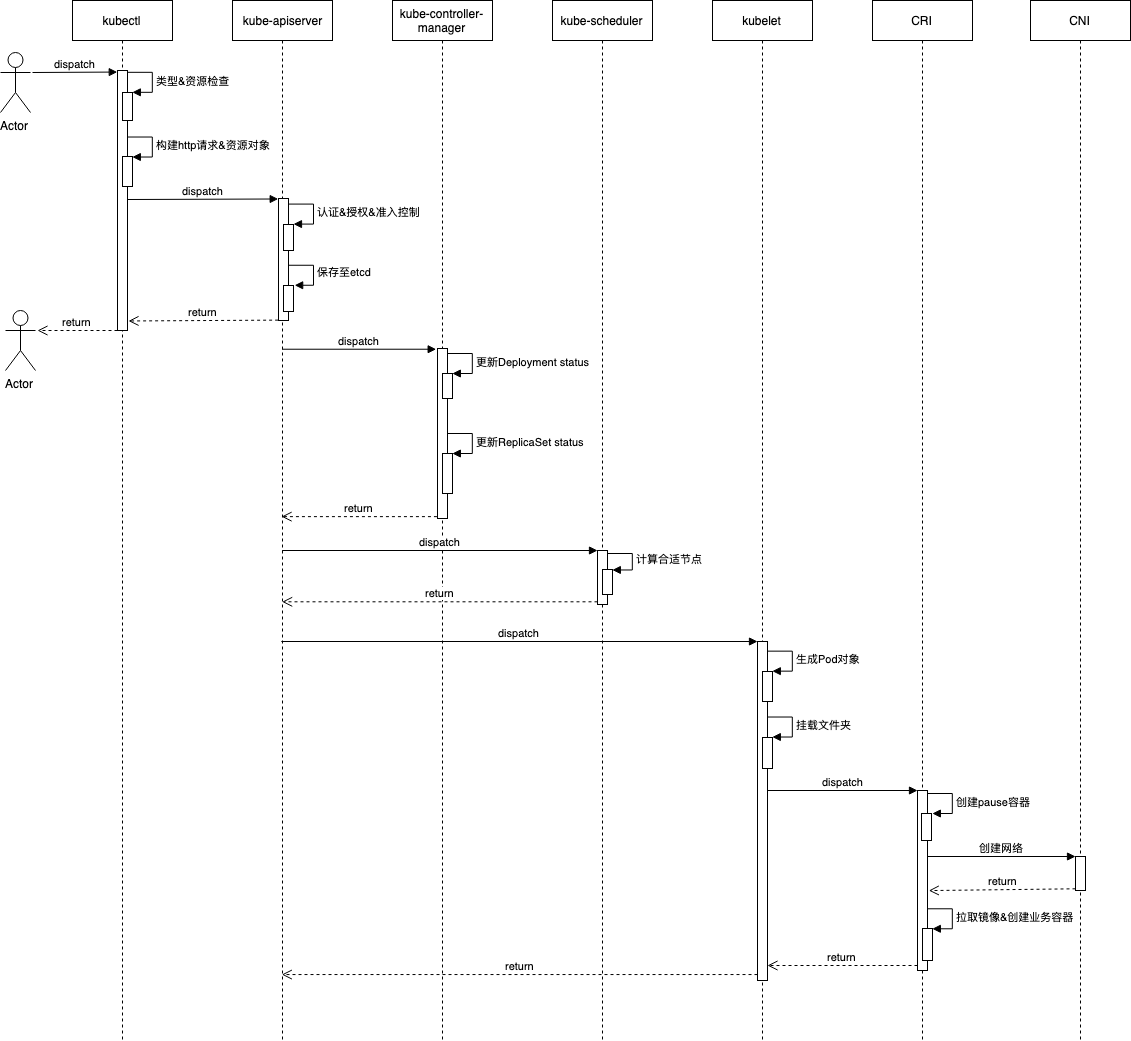

The diagram above was exported from draw.io. Its source (the exported page's mxGraphModel, read from the mxfile embedded in the PNG):
<mxGraphModel dx="1678" dy="1067" grid="1" gridSize="10" guides="1" tooltips="1" connect="1" arrows="1" fold="1" page="1" pageScale="1" pageWidth="1169" pageHeight="827" math="0" shadow="0">
  <root>
    <mxCell id="0" />
    <mxCell id="1" parent="0" />
    <mxCell id="GS5m1o438WbfDpzDKKO--1" value="kubectl" style="shape=umlLifeline;perimeter=lifelinePerimeter;whiteSpace=wrap;html=1;container=1;collapsible=0;recursiveResize=0;outlineConnect=0;" vertex="1" parent="1">
      <mxGeometry x="81" y="120" width="100" height="1040" as="geometry" />
    </mxCell>
    <mxCell id="GS5m1o438WbfDpzDKKO--7" value="" style="html=1;points=[];perimeter=orthogonalPerimeter;" vertex="1" parent="GS5m1o438WbfDpzDKKO--1">
      <mxGeometry x="45" y="70" width="10" height="260" as="geometry" />
    </mxCell>
    <mxCell id="GS5m1o438WbfDpzDKKO--8" value="" style="html=1;points=[];perimeter=orthogonalPerimeter;" vertex="1" parent="GS5m1o438WbfDpzDKKO--1">
      <mxGeometry x="50" y="92" width="10" height="28" as="geometry" />
    </mxCell>
    <mxCell id="GS5m1o438WbfDpzDKKO--9" value="类型&amp;amp;资源检查" style="edgeStyle=orthogonalEdgeStyle;html=1;align=left;spacingLeft=2;endArrow=block;rounded=0;entryX=1;entryY=0;" edge="1" target="GS5m1o438WbfDpzDKKO--8" parent="GS5m1o438WbfDpzDKKO--1">
      <mxGeometry relative="1" as="geometry">
        <mxPoint x="55" y="72" as="sourcePoint" />
        <Array as="points">
          <mxPoint x="80" y="72" />
        </Array>
      </mxGeometry>
    </mxCell>
    <mxCell id="GS5m1o438WbfDpzDKKO--10" value="" style="html=1;points=[];perimeter=orthogonalPerimeter;" vertex="1" parent="GS5m1o438WbfDpzDKKO--1">
      <mxGeometry x="50" y="156" width="10" height="30" as="geometry" />
    </mxCell>
    <mxCell id="GS5m1o438WbfDpzDKKO--11" value="构建http请求&amp;amp;资源对象" style="edgeStyle=orthogonalEdgeStyle;html=1;align=left;spacingLeft=2;endArrow=block;rounded=0;entryX=1;entryY=0;" edge="1" target="GS5m1o438WbfDpzDKKO--10" parent="GS5m1o438WbfDpzDKKO--1">
      <mxGeometry relative="1" as="geometry">
        <mxPoint x="55" y="136" as="sourcePoint" />
        <Array as="points">
          <mxPoint x="80" y="136" />
        </Array>
      </mxGeometry>
    </mxCell>
    <mxCell id="GS5m1o438WbfDpzDKKO--28" value="return" style="html=1;verticalAlign=bottom;endArrow=open;dashed=1;endSize=8;exitX=-0.038;exitY=0.997;exitDx=0;exitDy=0;exitPerimeter=0;entryX=1.1;entryY=0.972;entryDx=0;entryDy=0;entryPerimeter=0;" edge="1" parent="GS5m1o438WbfDpzDKKO--1" source="GS5m1o438WbfDpzDKKO--20">
      <mxGeometry relative="1" as="geometry">
        <mxPoint x="207.62" y="319.67999999999995" as="sourcePoint" />
        <mxPoint x="56" y="320.48" as="targetPoint" />
      </mxGeometry>
    </mxCell>
    <mxCell id="GS5m1o438WbfDpzDKKO--2" value="Actor" style="shape=umlActor;verticalLabelPosition=bottom;labelBackgroundColor=#ffffff;verticalAlign=top;html=1;" vertex="1" parent="1">
      <mxGeometry x="9" y="172" width="30" height="60" as="geometry" />
    </mxCell>
    <mxCell id="GS5m1o438WbfDpzDKKO--6" value="dispatch" style="html=1;verticalAlign=bottom;endArrow=block;entryX=-0.024;entryY=0.006;entryDx=0;entryDy=0;entryPerimeter=0;" edge="1" parent="1" target="GS5m1o438WbfDpzDKKO--7">
      <mxGeometry width="80" relative="1" as="geometry">
        <mxPoint x="41" y="192" as="sourcePoint" />
        <mxPoint x="91" y="200" as="targetPoint" />
      </mxGeometry>
    </mxCell>
    <mxCell id="GS5m1o438WbfDpzDKKO--18" value="kube-apiserver" style="shape=umlLifeline;perimeter=lifelinePerimeter;whiteSpace=wrap;html=1;container=1;collapsible=0;recursiveResize=0;outlineConnect=0;" vertex="1" parent="1">
      <mxGeometry x="241" y="120" width="100" height="1040" as="geometry" />
    </mxCell>
    <mxCell id="GS5m1o438WbfDpzDKKO--20" value="" style="html=1;points=[];perimeter=orthogonalPerimeter;" vertex="1" parent="GS5m1o438WbfDpzDKKO--18">
      <mxGeometry x="46" y="198" width="10" height="122" as="geometry" />
    </mxCell>
    <mxCell id="GS5m1o438WbfDpzDKKO--22" value="" style="html=1;points=[];perimeter=orthogonalPerimeter;" vertex="1" parent="GS5m1o438WbfDpzDKKO--18">
      <mxGeometry x="51" y="224" width="10" height="26" as="geometry" />
    </mxCell>
    <mxCell id="GS5m1o438WbfDpzDKKO--23" value="认证&amp;amp;授权&amp;amp;准入控制" style="edgeStyle=orthogonalEdgeStyle;html=1;align=left;spacingLeft=2;endArrow=block;rounded=0;entryX=1;entryY=0;" edge="1" target="GS5m1o438WbfDpzDKKO--22" parent="GS5m1o438WbfDpzDKKO--18">
      <mxGeometry relative="1" as="geometry">
        <mxPoint x="56" y="204" as="sourcePoint" />
        <Array as="points">
          <mxPoint x="81" y="204" />
        </Array>
      </mxGeometry>
    </mxCell>
    <mxCell id="GS5m1o438WbfDpzDKKO--24" value="" style="html=1;points=[];perimeter=orthogonalPerimeter;" vertex="1" parent="GS5m1o438WbfDpzDKKO--18">
      <mxGeometry x="51" y="285" width="10" height="26" as="geometry" />
    </mxCell>
    <mxCell id="GS5m1o438WbfDpzDKKO--25" value="保存至etcd" style="edgeStyle=orthogonalEdgeStyle;html=1;align=left;spacingLeft=2;endArrow=block;rounded=0;entryX=1;entryY=0;" edge="1" parent="GS5m1o438WbfDpzDKKO--18">
      <mxGeometry relative="1" as="geometry">
        <mxPoint x="56" y="265" as="sourcePoint" />
        <Array as="points">
          <mxPoint x="81" y="265" />
        </Array>
        <mxPoint x="62" y="285" as="targetPoint" />
      </mxGeometry>
    </mxCell>
    <mxCell id="GS5m1o438WbfDpzDKKO--21" value="dispatch" style="html=1;verticalAlign=bottom;endArrow=block;entryX=-0.029;entryY=0.004;entryDx=0;entryDy=0;entryPerimeter=0;" edge="1" parent="1" target="GS5m1o438WbfDpzDKKO--20">
      <mxGeometry width="80" relative="1" as="geometry">
        <mxPoint x="136" y="319" as="sourcePoint" />
        <mxPoint x="271" y="318" as="targetPoint" />
      </mxGeometry>
    </mxCell>
    <mxCell id="GS5m1o438WbfDpzDKKO--29" value="Actor" style="shape=umlActor;verticalLabelPosition=bottom;labelBackgroundColor=#ffffff;verticalAlign=top;html=1;" vertex="1" parent="1">
      <mxGeometry x="14" y="430" width="30" height="60" as="geometry" />
    </mxCell>
    <mxCell id="GS5m1o438WbfDpzDKKO--30" value="return" style="html=1;verticalAlign=bottom;endArrow=open;dashed=1;endSize=8;" edge="1" parent="1">
      <mxGeometry relative="1" as="geometry">
        <mxPoint x="126" y="450" as="sourcePoint" />
        <mxPoint x="46" y="450" as="targetPoint" />
      </mxGeometry>
    </mxCell>
    <mxCell id="GS5m1o438WbfDpzDKKO--31" value="kube-controller-manager" style="shape=umlLifeline;perimeter=lifelinePerimeter;whiteSpace=wrap;html=1;container=1;collapsible=0;recursiveResize=0;outlineConnect=0;" vertex="1" parent="1">
      <mxGeometry x="401" y="120" width="100" height="1040" as="geometry" />
    </mxCell>
    <mxCell id="GS5m1o438WbfDpzDKKO--32" value="" style="html=1;points=[];perimeter=orthogonalPerimeter;" vertex="1" parent="GS5m1o438WbfDpzDKKO--31">
      <mxGeometry x="45" y="348" width="10" height="170" as="geometry" />
    </mxCell>
    <mxCell id="GS5m1o438WbfDpzDKKO--33" value="" style="html=1;points=[];perimeter=orthogonalPerimeter;" vertex="1" parent="GS5m1o438WbfDpzDKKO--31">
      <mxGeometry x="50" y="373" width="10" height="25" as="geometry" />
    </mxCell>
    <mxCell id="GS5m1o438WbfDpzDKKO--34" value="更新Deployment status" style="edgeStyle=orthogonalEdgeStyle;html=1;align=left;spacingLeft=2;endArrow=block;rounded=0;entryX=1;entryY=0;" edge="1" target="GS5m1o438WbfDpzDKKO--33" parent="GS5m1o438WbfDpzDKKO--31">
      <mxGeometry relative="1" as="geometry">
        <mxPoint x="55" y="353" as="sourcePoint" />
        <Array as="points">
          <mxPoint x="80" y="353" />
        </Array>
      </mxGeometry>
    </mxCell>
    <mxCell id="GS5m1o438WbfDpzDKKO--36" value="" style="html=1;points=[];perimeter=orthogonalPerimeter;" vertex="1" parent="GS5m1o438WbfDpzDKKO--31">
      <mxGeometry x="50" y="453" width="10" height="40" as="geometry" />
    </mxCell>
    <mxCell id="GS5m1o438WbfDpzDKKO--37" value="更新ReplicaSet status" style="edgeStyle=orthogonalEdgeStyle;html=1;align=left;spacingLeft=2;endArrow=block;rounded=0;entryX=1;entryY=0;" edge="1" target="GS5m1o438WbfDpzDKKO--36" parent="GS5m1o438WbfDpzDKKO--31">
      <mxGeometry relative="1" as="geometry">
        <mxPoint x="55" y="433" as="sourcePoint" />
        <Array as="points">
          <mxPoint x="80" y="433" />
        </Array>
      </mxGeometry>
    </mxCell>
    <mxCell id="GS5m1o438WbfDpzDKKO--35" value="dispatch" style="html=1;verticalAlign=bottom;endArrow=block;entryX=-0.133;entryY=0.037;entryDx=0;entryDy=0;entryPerimeter=0;" edge="1" parent="1">
      <mxGeometry width="80" relative="1" as="geometry">
        <mxPoint x="290.6666666666665" y="468.73" as="sourcePoint" />
        <mxPoint x="444.6700000000001" y="468.73" as="targetPoint" />
      </mxGeometry>
    </mxCell>
    <mxCell id="GS5m1o438WbfDpzDKKO--38" value="kube-scheduler" style="shape=umlLifeline;perimeter=lifelinePerimeter;whiteSpace=wrap;html=1;container=1;collapsible=0;recursiveResize=0;outlineConnect=0;" vertex="1" parent="1">
      <mxGeometry x="561" y="120" width="100" height="1040" as="geometry" />
    </mxCell>
    <mxCell id="GS5m1o438WbfDpzDKKO--47" value="" style="html=1;points=[];perimeter=orthogonalPerimeter;" vertex="1" parent="GS5m1o438WbfDpzDKKO--38">
      <mxGeometry x="45" y="550" width="10" height="54" as="geometry" />
    </mxCell>
    <mxCell id="GS5m1o438WbfDpzDKKO--52" value="" style="html=1;points=[];perimeter=orthogonalPerimeter;" vertex="1" parent="GS5m1o438WbfDpzDKKO--38">
      <mxGeometry x="50" y="569" width="10" height="25" as="geometry" />
    </mxCell>
    <mxCell id="GS5m1o438WbfDpzDKKO--53" value="计算合适节点" style="edgeStyle=orthogonalEdgeStyle;html=1;align=left;spacingLeft=2;endArrow=block;rounded=0;entryX=1;entryY=0;" edge="1" parent="GS5m1o438WbfDpzDKKO--38">
      <mxGeometry relative="1" as="geometry">
        <mxPoint x="55" y="553" as="sourcePoint" />
        <Array as="points">
          <mxPoint x="80" y="553" />
        </Array>
        <mxPoint x="60" y="569" as="targetPoint" />
      </mxGeometry>
    </mxCell>
    <mxCell id="GS5m1o438WbfDpzDKKO--44" value="return" style="html=1;verticalAlign=bottom;endArrow=open;dashed=1;endSize=8;exitX=-0.055;exitY=0.989;exitDx=0;exitDy=0;exitPerimeter=0;" edge="1" parent="1" source="GS5m1o438WbfDpzDKKO--32">
      <mxGeometry relative="1" as="geometry">
        <mxPoint x="441" y="636" as="sourcePoint" />
        <mxPoint x="290.07142857142844" y="636.1299999999999" as="targetPoint" />
      </mxGeometry>
    </mxCell>
    <mxCell id="GS5m1o438WbfDpzDKKO--45" value="kubelet" style="shape=umlLifeline;perimeter=lifelinePerimeter;whiteSpace=wrap;html=1;container=1;collapsible=0;recursiveResize=0;outlineConnect=0;" vertex="1" parent="1">
      <mxGeometry x="721" y="120" width="100" height="1040" as="geometry" />
    </mxCell>
    <mxCell id="GS5m1o438WbfDpzDKKO--54" value="" style="html=1;points=[];perimeter=orthogonalPerimeter;" vertex="1" parent="GS5m1o438WbfDpzDKKO--45">
      <mxGeometry x="45" y="641" width="10" height="339" as="geometry" />
    </mxCell>
    <mxCell id="GS5m1o438WbfDpzDKKO--56" value="return" style="html=1;verticalAlign=bottom;endArrow=open;dashed=1;endSize=8;exitX=0;exitY=0.95;" edge="1" parent="GS5m1o438WbfDpzDKKO--45" target="GS5m1o438WbfDpzDKKO--18">
      <mxGeometry relative="1" as="geometry">
        <mxPoint x="-61" y="974" as="targetPoint" />
        <mxPoint x="45" y="974.0499999999993" as="sourcePoint" />
      </mxGeometry>
    </mxCell>
    <mxCell id="GS5m1o438WbfDpzDKKO--59" value="" style="html=1;points=[];perimeter=orthogonalPerimeter;" vertex="1" parent="GS5m1o438WbfDpzDKKO--45">
      <mxGeometry x="50" y="671" width="10" height="30" as="geometry" />
    </mxCell>
    <mxCell id="GS5m1o438WbfDpzDKKO--60" value="生成Pod对象" style="edgeStyle=orthogonalEdgeStyle;html=1;align=left;spacingLeft=2;endArrow=block;rounded=0;entryX=1;entryY=0;" edge="1" target="GS5m1o438WbfDpzDKKO--59" parent="GS5m1o438WbfDpzDKKO--45">
      <mxGeometry relative="1" as="geometry">
        <mxPoint x="55" y="651" as="sourcePoint" />
        <Array as="points">
          <mxPoint x="80" y="651" />
        </Array>
      </mxGeometry>
    </mxCell>
    <mxCell id="GS5m1o438WbfDpzDKKO--61" value="" style="html=1;points=[];perimeter=orthogonalPerimeter;" vertex="1" parent="GS5m1o438WbfDpzDKKO--45">
      <mxGeometry x="50" y="737" width="10" height="31" as="geometry" />
    </mxCell>
    <mxCell id="GS5m1o438WbfDpzDKKO--62" value="挂载文件夹" style="edgeStyle=orthogonalEdgeStyle;html=1;align=left;spacingLeft=2;endArrow=block;rounded=0;entryX=1;entryY=0;" edge="1" target="GS5m1o438WbfDpzDKKO--61" parent="GS5m1o438WbfDpzDKKO--45">
      <mxGeometry relative="1" as="geometry">
        <mxPoint x="55" y="717" as="sourcePoint" />
        <Array as="points">
          <mxPoint x="80" y="717" />
        </Array>
      </mxGeometry>
    </mxCell>
    <mxCell id="GS5m1o438WbfDpzDKKO--48" value="dispatch" style="html=1;verticalAlign=bottom;endArrow=block;entryX=0;entryY=0;" edge="1" target="GS5m1o438WbfDpzDKKO--47" parent="1">
      <mxGeometry relative="1" as="geometry">
        <mxPoint x="290.6666666666665" y="670" as="sourcePoint" />
      </mxGeometry>
    </mxCell>
    <mxCell id="GS5m1o438WbfDpzDKKO--49" value="return" style="html=1;verticalAlign=bottom;endArrow=open;dashed=1;endSize=8;exitX=0;exitY=0.95;" edge="1" source="GS5m1o438WbfDpzDKKO--47" parent="1">
      <mxGeometry relative="1" as="geometry">
        <mxPoint x="290.6666666666665" y="721.3" as="targetPoint" />
      </mxGeometry>
    </mxCell>
    <mxCell id="GS5m1o438WbfDpzDKKO--55" value="dispatch" style="html=1;verticalAlign=bottom;endArrow=block;entryX=0;entryY=0;" edge="1" target="GS5m1o438WbfDpzDKKO--54" parent="1">
      <mxGeometry relative="1" as="geometry">
        <mxPoint x="289.8333333333335" y="761" as="sourcePoint" />
      </mxGeometry>
    </mxCell>
    <mxCell id="GS5m1o438WbfDpzDKKO--57" value="CRI" style="shape=umlLifeline;perimeter=lifelinePerimeter;whiteSpace=wrap;html=1;container=1;collapsible=0;recursiveResize=0;outlineConnect=0;" vertex="1" parent="1">
      <mxGeometry x="881" y="120" width="100" height="1040" as="geometry" />
    </mxCell>
    <mxCell id="GS5m1o438WbfDpzDKKO--63" value="" style="html=1;points=[];perimeter=orthogonalPerimeter;" vertex="1" parent="GS5m1o438WbfDpzDKKO--57">
      <mxGeometry x="45" y="790" width="10" height="180" as="geometry" />
    </mxCell>
    <mxCell id="GS5m1o438WbfDpzDKKO--66" value="" style="html=1;points=[];perimeter=orthogonalPerimeter;" vertex="1" parent="GS5m1o438WbfDpzDKKO--57">
      <mxGeometry x="49" y="813" width="10" height="27" as="geometry" />
    </mxCell>
    <mxCell id="GS5m1o438WbfDpzDKKO--67" value="创建pause容器" style="edgeStyle=orthogonalEdgeStyle;html=1;align=left;spacingLeft=2;endArrow=block;rounded=0;entryX=1;entryY=0;" edge="1" parent="GS5m1o438WbfDpzDKKO--57">
      <mxGeometry relative="1" as="geometry">
        <mxPoint x="55" y="793" as="sourcePoint" />
        <Array as="points">
          <mxPoint x="80" y="793" />
        </Array>
        <mxPoint x="60.09302325581393" y="813.1162790697674" as="targetPoint" />
      </mxGeometry>
    </mxCell>
    <mxCell id="GS5m1o438WbfDpzDKKO--74" value="" style="html=1;points=[];perimeter=orthogonalPerimeter;" vertex="1" parent="GS5m1o438WbfDpzDKKO--57">
      <mxGeometry x="50" y="928" width="10" height="32" as="geometry" />
    </mxCell>
    <mxCell id="GS5m1o438WbfDpzDKKO--75" value="拉取镜像&amp;amp;创建业务容器" style="edgeStyle=orthogonalEdgeStyle;html=1;align=left;spacingLeft=2;endArrow=block;rounded=0;entryX=1;entryY=0;" edge="1" target="GS5m1o438WbfDpzDKKO--74" parent="GS5m1o438WbfDpzDKKO--57">
      <mxGeometry relative="1" as="geometry">
        <mxPoint x="55" y="908" as="sourcePoint" />
        <Array as="points">
          <mxPoint x="80" y="908" />
        </Array>
      </mxGeometry>
    </mxCell>
    <mxCell id="GS5m1o438WbfDpzDKKO--58" value="CNI" style="shape=umlLifeline;perimeter=lifelinePerimeter;whiteSpace=wrap;html=1;container=1;collapsible=0;recursiveResize=0;outlineConnect=0;" vertex="1" parent="1">
      <mxGeometry x="1039" y="120" width="100" height="1040" as="geometry" />
    </mxCell>
    <mxCell id="GS5m1o438WbfDpzDKKO--71" value="" style="html=1;points=[];perimeter=orthogonalPerimeter;" vertex="1" parent="GS5m1o438WbfDpzDKKO--58">
      <mxGeometry x="45" y="856" width="10" height="34" as="geometry" />
    </mxCell>
    <mxCell id="GS5m1o438WbfDpzDKKO--64" value="dispatch" style="html=1;verticalAlign=bottom;endArrow=block;entryX=0;entryY=0;" edge="1" target="GS5m1o438WbfDpzDKKO--63" parent="1" source="GS5m1o438WbfDpzDKKO--54">
      <mxGeometry relative="1" as="geometry">
        <mxPoint x="856" y="930" as="sourcePoint" />
      </mxGeometry>
    </mxCell>
    <mxCell id="GS5m1o438WbfDpzDKKO--72" value="创建网络" style="html=1;verticalAlign=bottom;endArrow=block;entryX=0;entryY=0;" edge="1" target="GS5m1o438WbfDpzDKKO--71" parent="1">
      <mxGeometry relative="1" as="geometry">
        <mxPoint x="936" y="976" as="sourcePoint" />
      </mxGeometry>
    </mxCell>
    <mxCell id="GS5m1o438WbfDpzDKKO--73" value="return" style="html=1;verticalAlign=bottom;endArrow=open;dashed=1;endSize=8;exitX=0;exitY=0.95;entryX=1.133;entryY=0.556;entryDx=0;entryDy=0;entryPerimeter=0;" edge="1" source="GS5m1o438WbfDpzDKKO--71" parent="1" target="GS5m1o438WbfDpzDKKO--63">
      <mxGeometry relative="1" as="geometry">
        <mxPoint x="970" y="1008" as="targetPoint" />
      </mxGeometry>
    </mxCell>
    <mxCell id="GS5m1o438WbfDpzDKKO--65" value="return" style="html=1;verticalAlign=bottom;endArrow=open;dashed=1;endSize=8;exitX=0;exitY=0.95;" edge="1" parent="1">
      <mxGeometry relative="1" as="geometry">
        <mxPoint x="776" y="1085" as="targetPoint" />
        <mxPoint x="926" y="1085" as="sourcePoint" />
      </mxGeometry>
    </mxCell>
  </root>
</mxGraphModel>